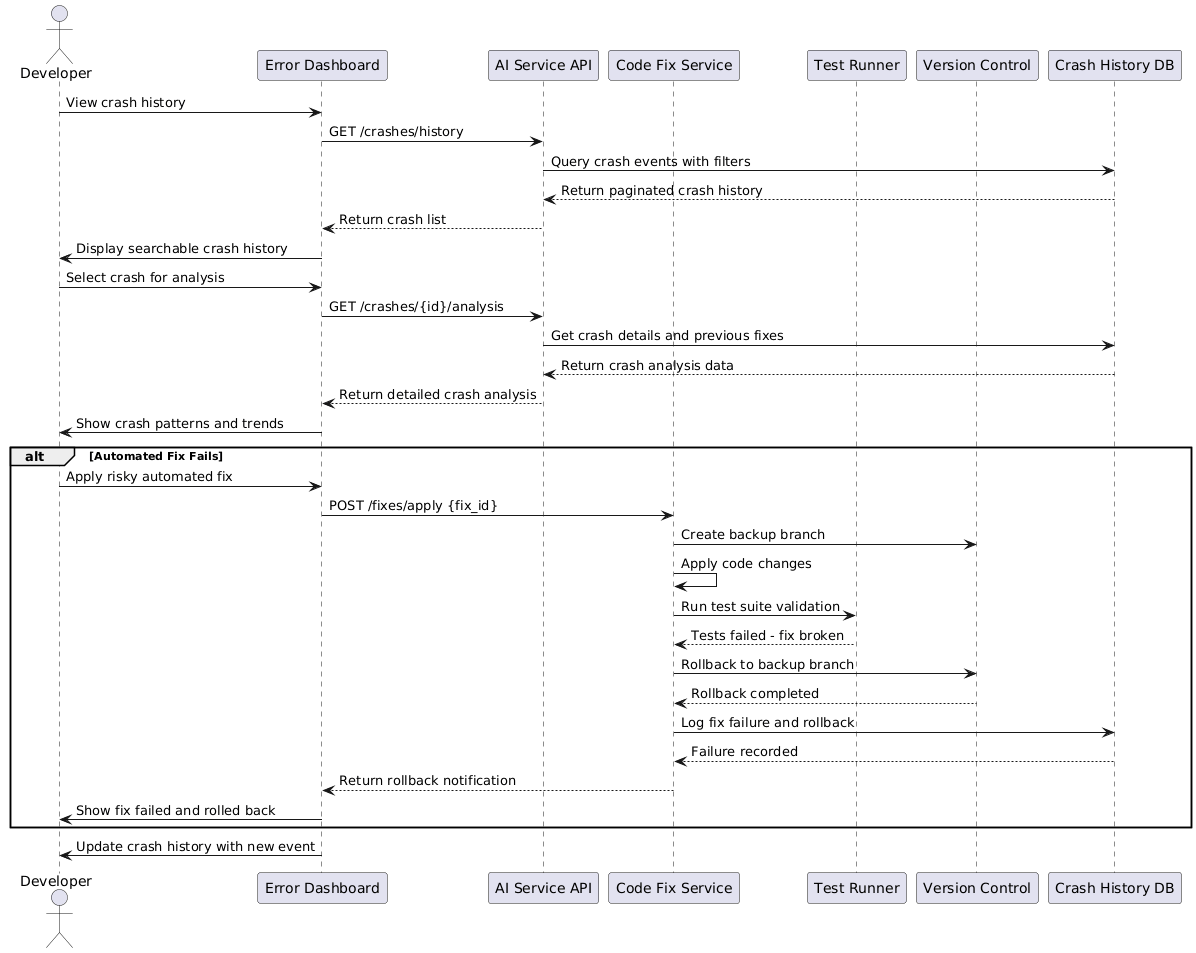

The diagram above was rendered by PlantUML. Its source (embedded in the PNG):
@startuml
actor Developer
participant "Error Dashboard" as Frontend
participant "AI Service API" as AIAPI
participant "Code Fix Service" as FixService
participant "Test Runner" as Tests
participant "Version Control" as Git
participant "Crash History DB" as Database

Developer -> Frontend: View crash history
Frontend -> AIAPI: GET /crashes/history
AIAPI -> Database: Query crash events with filters
Database --> AIAPI: Return paginated crash history
AIAPI --> Frontend: Return crash list
Frontend -> Developer: Display searchable crash history

Developer -> Frontend: Select crash for analysis
Frontend -> AIAPI: GET /crashes/{id}/analysis
AIAPI -> Database: Get crash details and previous fixes
Database --> AIAPI: Return crash analysis data
AIAPI --> Frontend: Return detailed crash analysis
Frontend -> Developer: Show crash patterns and trends

alt Automated Fix Fails
  Developer -> Frontend: Apply risky automated fix
  Frontend -> FixService: POST /fixes/apply {fix_id}
  FixService -> Git: Create backup branch
  FixService -> FixService: Apply code changes
  FixService -> Tests: Run test suite validation
  Tests --> FixService: Tests failed - fix broken
  FixService -> Git: Rollback to backup branch
  Git --> FixService: Rollback completed
  FixService -> Database: Log fix failure and rollback
  Database --> FixService: Failure recorded
  FixService --> Frontend: Return rollback notification
  Frontend -> Developer: Show fix failed and rolled back
end

Frontend -> Developer: Update crash history with new event
@enduml